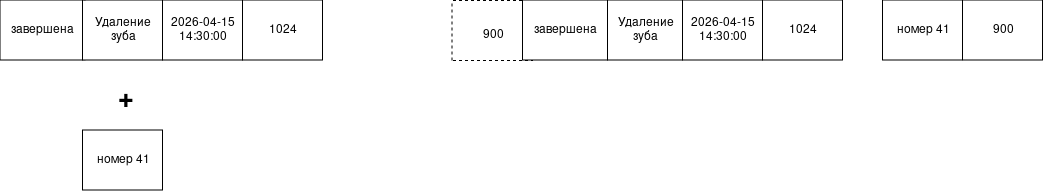

The diagram above was exported from draw.io. Its source (the exported page's mxGraphModel, read from the mxfile embedded in the PNG):
<mxGraphModel dx="1414" dy="719" grid="1" gridSize="10" guides="1" tooltips="1" connect="1" arrows="1" fold="1" page="1" pageScale="1" pageWidth="827" pageHeight="1169" math="0" shadow="0">
  <root>
    <mxCell id="0" />
    <mxCell id="1" parent="0" />
    <mxCell id="_meg1faT7_cNowc1zjgL-17" parent="1" style="rounded=0;whiteSpace=wrap;html=1;" value="завершена" vertex="1">
      <mxGeometry height="60" width="85" x="160" y="340" as="geometry" />
    </mxCell>
    <mxCell id="_meg1faT7_cNowc1zjgL-18" parent="1" style="rounded=0;whiteSpace=wrap;html=1;" value="Удаление зуба" vertex="1">
      <mxGeometry height="60" width="80" x="242.5" y="340" as="geometry" />
    </mxCell>
    <mxCell id="_meg1faT7_cNowc1zjgL-19" parent="1" style="rounded=0;whiteSpace=wrap;html=1;" value="2026-04-15 14:30:00" vertex="1">
      <mxGeometry height="60" width="80" x="322.5" y="340" as="geometry" />
    </mxCell>
    <mxCell id="_meg1faT7_cNowc1zjgL-20" parent="1" style="rounded=0;whiteSpace=wrap;html=1;" value="1024" vertex="1">
      <mxGeometry height="60" width="80" x="402.5" y="340" as="geometry" />
    </mxCell>
    <mxCell id="_meg1faT7_cNowc1zjgL-21" parent="1" style="rounded=0;whiteSpace=wrap;html=1;" value="завершена" vertex="1">
      <mxGeometry height="60" width="85" x="682.5" y="340" as="geometry" />
    </mxCell>
    <mxCell id="_meg1faT7_cNowc1zjgL-22" parent="1" style="rounded=0;whiteSpace=wrap;html=1;" value="Удаление зуба" vertex="1">
      <mxGeometry height="60" width="75" x="767.5" y="340" as="geometry" />
    </mxCell>
    <mxCell id="_meg1faT7_cNowc1zjgL-23" parent="1" style="rounded=0;whiteSpace=wrap;html=1;" value="2026-04-15 14:30:00" vertex="1">
      <mxGeometry height="60" width="80" x="842.5" y="340" as="geometry" />
    </mxCell>
    <mxCell id="_meg1faT7_cNowc1zjgL-24" parent="1" style="rounded=0;whiteSpace=wrap;html=1;" value="1024" vertex="1">
      <mxGeometry height="60" width="80" x="922.5" y="340" as="geometry" />
    </mxCell>
    <mxCell id="_meg1faT7_cNowc1zjgL-25" parent="1" style="rounded=0;whiteSpace=wrap;html=1;" value="номер 41" vertex="1">
      <mxGeometry height="60" width="80" x="242.5" y="470" as="geometry" />
    </mxCell>
    <mxCell id="_meg1faT7_cNowc1zjgL-26" parent="1" style="text;strokeColor=none;fillColor=none;html=1;fontSize=27;fontStyle=1;verticalAlign=middle;align=center;autosizeText=1;" value="+" vertex="1">
      <mxGeometry height="40" width="160" x="205" y="420" as="geometry" />
    </mxCell>
    <mxCell id="_meg1faT7_cNowc1zjgL-27" edge="1" parent="1" style="endArrow=none;dashed=1;html=1;rounded=0;" value="">
      <mxGeometry height="50" relative="1" width="50" as="geometry">
        <mxPoint x="612.5" y="340" as="sourcePoint" />
        <mxPoint x="682.5" y="340" as="targetPoint" />
      </mxGeometry>
    </mxCell>
    <mxCell id="_meg1faT7_cNowc1zjgL-28" edge="1" parent="1" style="endArrow=none;dashed=1;html=1;rounded=0;" value="">
      <mxGeometry height="50" relative="1" width="50" as="geometry">
        <mxPoint x="612.5" y="400" as="sourcePoint" />
        <mxPoint x="692.5" y="400" as="targetPoint" />
      </mxGeometry>
    </mxCell>
    <mxCell id="_meg1faT7_cNowc1zjgL-29" edge="1" parent="1" style="endArrow=none;dashed=1;html=1;rounded=0;" value="">
      <mxGeometry height="50" relative="1" width="50" as="geometry">
        <mxPoint x="611.5" y="400" as="sourcePoint" />
        <mxPoint x="611.5" y="340" as="targetPoint" />
      </mxGeometry>
    </mxCell>
    <mxCell id="_meg1faT7_cNowc1zjgL-30" parent="1" style="text;html=1;whiteSpace=wrap;strokeColor=none;fillColor=none;align=center;verticalAlign=middle;rounded=0;autosize=1;resizable=0;" value="900" vertex="1">
      <mxGeometry height="30" width="40" x="632.5" y="360" as="geometry" />
    </mxCell>
    <mxCell id="_meg1faT7_cNowc1zjgL-31" parent="1" style="rounded=0;whiteSpace=wrap;html=1;" value="900" vertex="1">
      <mxGeometry height="60" width="80" x="1122.5" y="340" as="geometry" />
    </mxCell>
    <mxCell id="_meg1faT7_cNowc1zjgL-32" parent="1" style="rounded=0;whiteSpace=wrap;html=1;" value="номер 41" vertex="1">
      <mxGeometry height="60" width="80" x="1042.5" y="340" as="geometry" />
    </mxCell>
  </root>
</mxGraphModel>